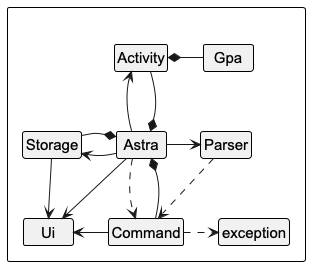

The diagram above was rendered by PlantUML. Its source (embedded in the PNG):
@startuml
' System-wide component/class overview
!include style.puml
hide member

package " " {
    class Astra
    class Command
    class Storage
    class Parser
    class Activity
    class Gpa
    class Ui
    class exception
}

Astra -right-> Parser

Parser ..> Command

Astra .down.> Command
Astra *-down- Command

Astra -left-> Storage
Astra *-left- Storage

Astra -up-> Activity
Astra *-up- Activity

Activity *- Gpa

Command -> Ui
Command .> exception

Astra -> Ui
Storage -> Ui


@enduml